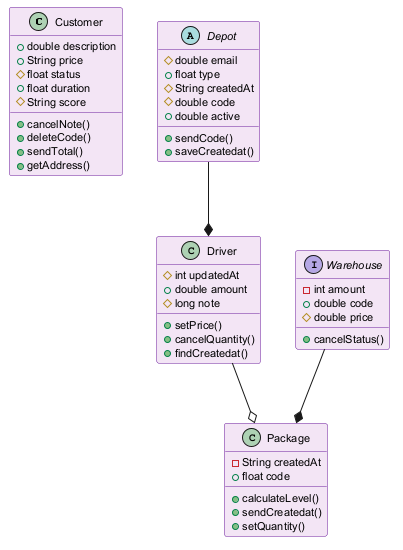

The diagram above was rendered by PlantUML. Its source (embedded in the PNG):
@startuml
skinparam backgroundColor #FFFFFF
skinparam classBackgroundColor #F3E5F5
skinparam classBorderColor #6A1B9A
skinparam defaultFontSize 11
class Customer {
  +double description
  +String price
  #float status
  +float duration
  #String score
  +cancelNote()
  +deleteCode()
  +sendTotal()
  +getAddress()
}
abstract class Depot {
  #double email
  +float type
  #String createdAt
  #double code
  +double active
  +sendCode()
  +saveCreatedat()
}
class Package {
  -String createdAt
  +float code
  +calculateLevel()
  +sendCreatedat()
  +setQuantity()
}
class Driver {
  #int updatedAt
  +double amount
  #long note
  +setPrice()
  +cancelQuantity()
  +findCreatedat()
}
interface Warehouse {
  -int amount
  +double code
  #double price
  +cancelStatus()
}
Warehouse --* Package
Depot --* Driver
Driver --o Package
@enduml